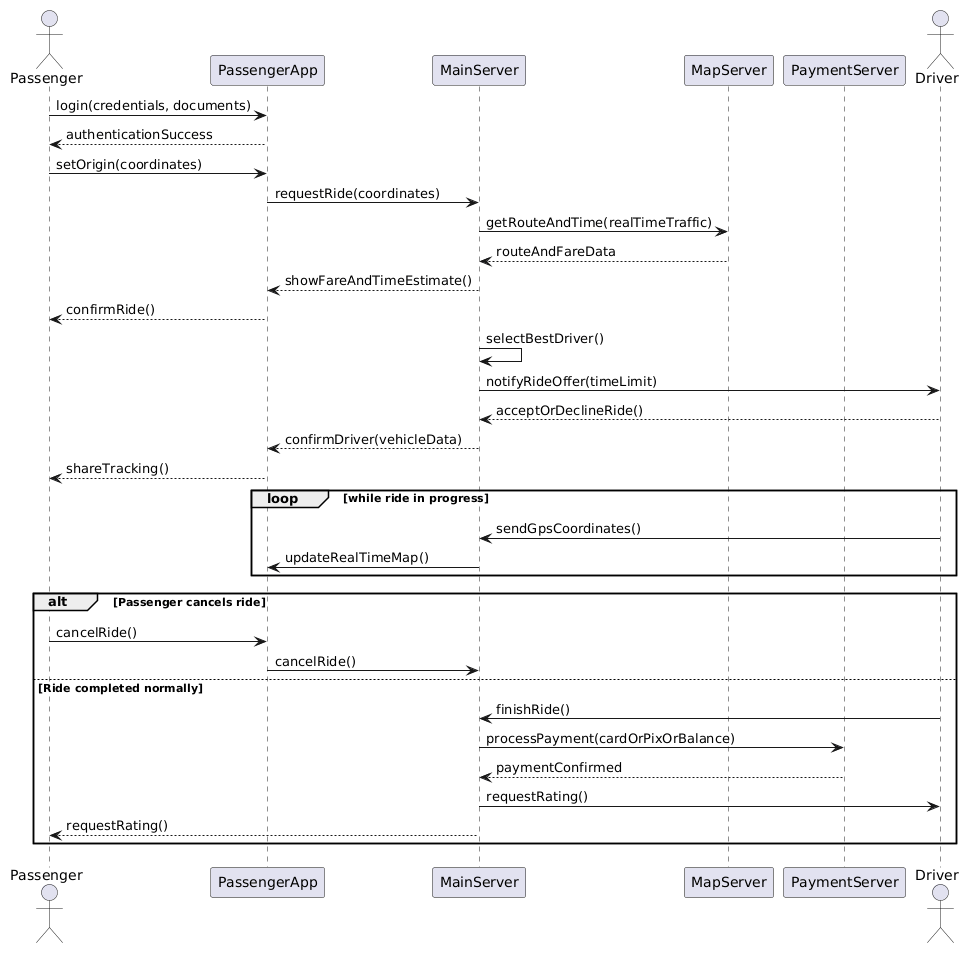

The diagram above was rendered by PlantUML. Its source (embedded in the PNG):
@startuml
actor Passenger
participant "PassengerApp" as App
participant "MainServer" as Server
participant "MapServer" as MapServer
participant "PaymentServer" as PaymentServer
actor Driver

Passenger -> App : login(credentials, documents)
App --> Passenger : authenticationSuccess

Passenger -> App : setOrigin(coordinates)
App -> Server : requestRide(coordinates)
Server -> MapServer : getRouteAndTime(realTimeTraffic)
MapServer --> Server : routeAndFareData
Server --> App : showFareAndTimeEstimate()
App --> Passenger : confirmRide()

Server -> Server : selectBestDriver()
Server -> Driver : notifyRideOffer(timeLimit)
Driver --> Server : acceptOrDeclineRide()
Server --> App : confirmDriver(vehicleData)
App --> Passenger : shareTracking()

loop while ride in progress
  Driver -> Server : sendGpsCoordinates()
  Server -> App : updateRealTimeMap()
end

alt Passenger cancels ride
  Passenger -> App : cancelRide()
  App -> Server : cancelRide()
else Ride completed normally
  Driver -> Server : finishRide()
  Server -> PaymentServer : processPayment(cardOrPixOrBalance)
  PaymentServer --> Server : paymentConfirmed
  Server -> Driver : requestRating()
  Server --> Passenger : requestRating()
end
@enduml